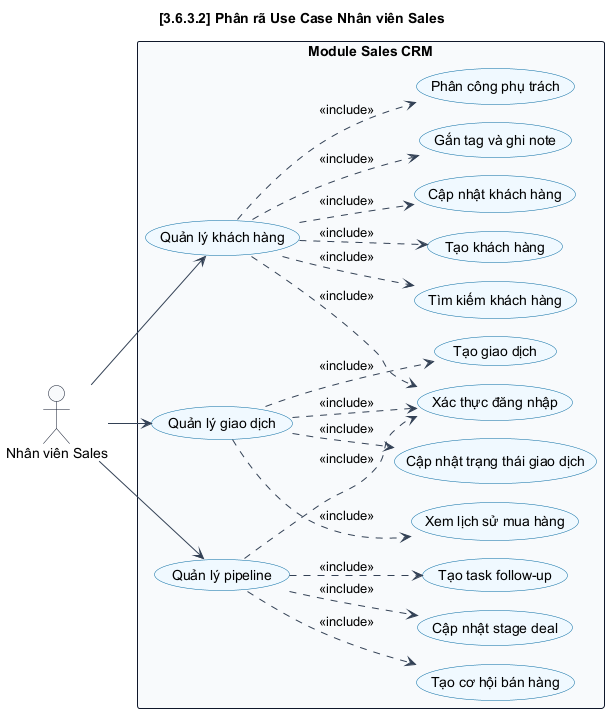

The diagram above was rendered by PlantUML. Its source (embedded in the PNG):
@startuml
    !pragma layout smetana

skinparam BackgroundColor white
skinparam Shadowing false
skinparam DefaultFontName Arial
skinparam ArrowColor #334155
skinparam PackageBorderColor #0f172a
skinparam PackageBackgroundColor #f8fafc
skinparam ComponentBorderColor #1d4ed8
skinparam ComponentBackgroundColor #eff6ff
skinparam DatabaseBorderColor #0f766e
skinparam DatabaseBackgroundColor #ecfeff
skinparam ActorBorderColor #0f172a
skinparam ActorBackgroundColor #f8fafc
skinparam UsecaseBorderColor #0369a1
skinparam UsecaseBackgroundColor #f0f9ff
skinparam NoteBackgroundColor #fff7ed
skinparam NoteBorderColor #ea580c
skinparam SequenceLifeLineBorderColor #94a3b8
skinparam SequenceParticipantBorderColor #1e293b
skinparam SequenceParticipantBackgroundColor #f8fafc
skinparam SequenceBoxBorderColor #93c5fd
skinparam SequenceBoxBackgroundColor #eff6ff
skinparam ActivityBorderColor #1e40af
skinparam ActivityBackgroundColor #eff6ff
skinparam classAttributeIconSize 0
skinparam linetype ortho

    title [3.6.3.2] Phân rã Use Case Nhân viên Sales
    left to right direction

    actor "Nhân viên Sales" as Sales

    rectangle "Module Sales CRM" {
      usecase "Xác thực đăng nhập" as Login
      usecase "Quản lý khách hàng" as ManageCustomer
      usecase "Quản lý giao dịch" as ManageTransaction
      usecase "Quản lý pipeline" as ManagePipeline
      usecase "Tìm kiếm khách hàng" as SearchCustomer
      usecase "Tạo khách hàng" as CreateCustomer
      usecase "Cập nhật khách hàng" as UpdateCustomer
      usecase "Gắn tag và ghi note" as TagNote
      usecase "Phân công phụ trách" as AssignOwner
      usecase "Tạo giao dịch" as CreateTransaction
      usecase "Xem lịch sử mua hàng" as ViewTransactionHistory
      usecase "Cập nhật trạng thái giao dịch" as UpdateTransactionStatus
      usecase "Tạo cơ hội bán hàng" as CreateDeal
      usecase "Cập nhật stage deal" as UpdateDealStage
      usecase "Tạo task follow-up" as CreateTask
    }

    Sales --> ManageCustomer
    Sales --> ManageTransaction
    Sales --> ManagePipeline

    ManageCustomer ..> Login : <<include>>
    ManageCustomer ..> SearchCustomer : <<include>>
    ManageCustomer ..> CreateCustomer : <<include>>
    ManageCustomer ..> UpdateCustomer : <<include>>
    ManageCustomer ..> TagNote : <<include>>
    ManageCustomer ..> AssignOwner : <<include>>

    ManageTransaction ..> Login : <<include>>
    ManageTransaction ..> CreateTransaction : <<include>>
    ManageTransaction ..> ViewTransactionHistory : <<include>>
    ManageTransaction ..> UpdateTransactionStatus : <<include>>

    ManagePipeline ..> Login : <<include>>
    ManagePipeline ..> CreateDeal : <<include>>
    ManagePipeline ..> UpdateDealStage : <<include>>
    ManagePipeline ..> CreateTask : <<include>>
    @enduml